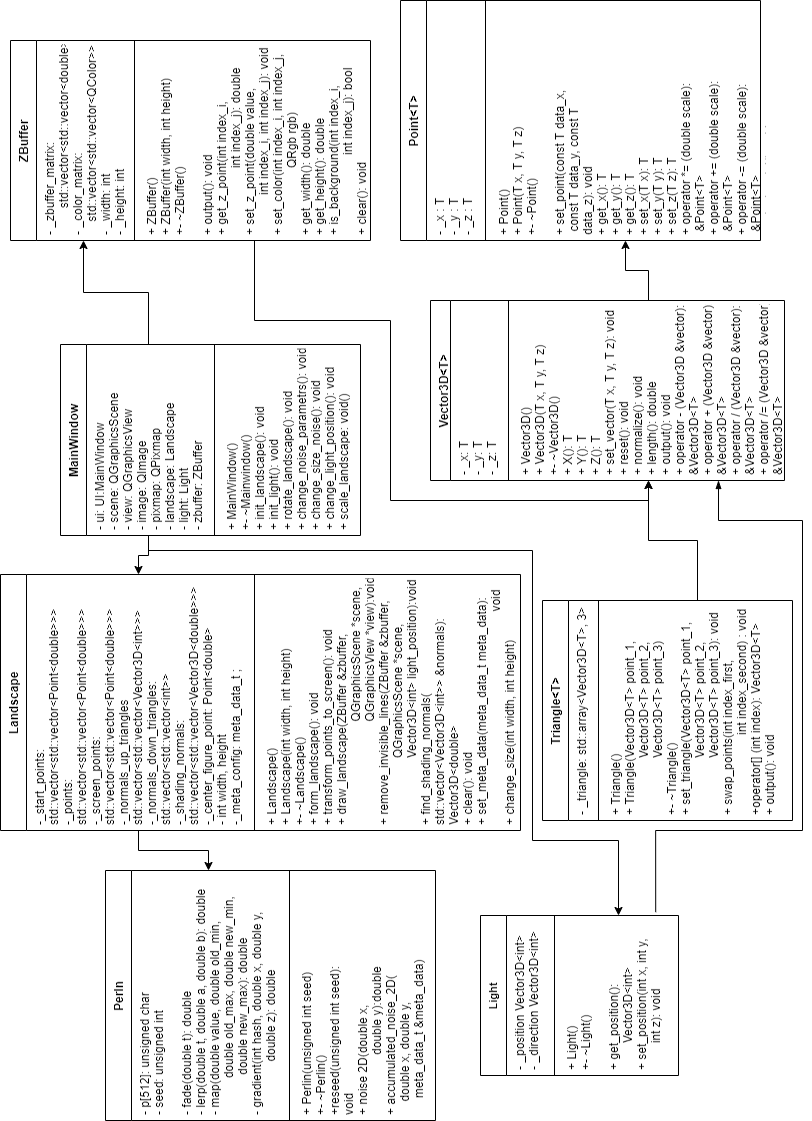

The diagram above was exported from draw.io. Its source (the exported page's mxGraphModel, read from the mxfile embedded in the PNG):
<mxGraphModel dx="1483" dy="856" grid="1" gridSize="10" guides="1" tooltips="1" connect="1" arrows="1" fold="1" page="1" pageScale="1" pageWidth="1169" pageHeight="827" math="0" shadow="0">
  <root>
    <mxCell id="0" />
    <mxCell id="1" parent="0" />
    <mxCell id="x_A3Bgs5jIyPgpAnWUdy-1" value="Point&lt;T&gt;" style="swimlane;fontStyle=1;align=center;verticalAlign=top;childLayout=stackLayout;horizontal=1;startSize=26;horizontalStack=0;resizeParent=1;resizeParentMax=0;resizeLast=0;collapsible=1;marginBottom=0;" vertex="1" parent="1">
      <mxGeometry x="920" y="408" width="240" height="360" as="geometry" />
    </mxCell>
    <mxCell id="x_A3Bgs5jIyPgpAnWUdy-2" value="- _x : T&#10;- _y : T&#10;- _z : T" style="text;strokeColor=none;fillColor=none;align=left;verticalAlign=top;spacingLeft=4;spacingRight=4;overflow=hidden;rotatable=0;points=[[0,0.5],[1,0.5]];portConstraint=eastwest;" vertex="1" parent="x_A3Bgs5jIyPgpAnWUdy-1">
      <mxGeometry y="26" width="240" height="54" as="geometry" />
    </mxCell>
    <mxCell id="x_A3Bgs5jIyPgpAnWUdy-3" value="" style="line;strokeWidth=1;fillColor=none;align=left;verticalAlign=middle;spacingTop=-1;spacingLeft=3;spacingRight=3;rotatable=0;labelPosition=right;points=[];portConstraint=eastwest;" vertex="1" parent="x_A3Bgs5jIyPgpAnWUdy-1">
      <mxGeometry y="80" width="240" height="10" as="geometry" />
    </mxCell>
    <mxCell id="x_A3Bgs5jIyPgpAnWUdy-4" value="+ Point()&#10;+ Point(T x, T y, T z)&#10;+- ~Point()&#10;&#10;+ set_point(const T data_x,&#10; const T data_y, const T &#10;data_z): void&#10;+ get_x(): T&#10;+ get_y(): T&#10;+ get_z(): T&#10;+ set_x(T x): T&#10;+ set_y(T y): T&#10;+ set_z(T z): T&#10;+ operator *= (double scale):&#10; &amp;Point&lt;T&gt;&#10;+ operator += (double scale):&#10; &amp;Point&lt;T&gt;&#10;+ operator -= (double scale):&#10; &amp;Point&lt;T&gt;&#10;+output_point(): void&#10;&#10;" style="text;strokeColor=none;fillColor=none;align=left;verticalAlign=top;spacingLeft=4;spacingRight=4;overflow=hidden;rotatable=0;points=[[0,0.5],[1,0.5]];portConstraint=eastwest;" vertex="1" parent="x_A3Bgs5jIyPgpAnWUdy-1">
      <mxGeometry y="90" width="240" height="270" as="geometry" />
    </mxCell>
    <mxCell id="x_A3Bgs5jIyPgpAnWUdy-5" value="Landscape" style="swimlane;fontStyle=1;align=center;verticalAlign=top;childLayout=stackLayout;horizontal=1;startSize=26;horizontalStack=0;resizeParent=1;resizeParentMax=0;resizeLast=0;collapsible=1;marginBottom=0;" vertex="1" parent="1">
      <mxGeometry x="330" y="8" width="256" height="520" as="geometry" />
    </mxCell>
    <mxCell id="x_A3Bgs5jIyPgpAnWUdy-6" value="-_start_points: &#10;std::vector&lt;std::vector&lt;Point&lt;double&gt;&gt;&gt;&#10;-_points: &#10;std::vector&lt;std::vector&lt;Point&lt;double&gt;&gt;&gt;      &#10;-_screen_points: &#10;std::vector&lt;std::vector&lt;Point&lt;double&gt;&gt;&gt;     &#10;-_normals_up_triangles&#10;std::vector&lt;std::vector&lt;Vector3D&lt;int&gt;&gt;&gt;    &#10;-_normals_down_triangles: &#10;std::vector&lt;std::vector&lt;int&gt;&gt;    &#10;-_shading_normals:&#10;std::vector&lt;std::vector&lt;Vector3D&lt;double&gt;&gt;&gt;&#10;-_center_figure_point: Point&lt;double&gt; &#10;- int width, height&#10;-_meta_config: meta_data_t ;&#10;" style="text;strokeColor=none;fillColor=none;align=left;verticalAlign=top;spacingLeft=4;spacingRight=4;overflow=hidden;rotatable=0;points=[[0,0.5],[1,0.5]];portConstraint=eastwest;" vertex="1" parent="x_A3Bgs5jIyPgpAnWUdy-5">
      <mxGeometry y="26" width="256" height="224" as="geometry" />
    </mxCell>
    <mxCell id="x_A3Bgs5jIyPgpAnWUdy-7" value="" style="line;strokeWidth=1;fillColor=none;align=left;verticalAlign=middle;spacingTop=-1;spacingLeft=3;spacingRight=3;rotatable=0;labelPosition=right;points=[];portConstraint=eastwest;" vertex="1" parent="x_A3Bgs5jIyPgpAnWUdy-5">
      <mxGeometry y="250" width="256" height="8" as="geometry" />
    </mxCell>
    <mxCell id="x_A3Bgs5jIyPgpAnWUdy-8" value="+ Landscape()&#10;+ Landscape(int width, int height)&#10;+- ~Landscape()&#10;+ form_landscape(): void&#10;+ transform_points_to_screen(): void&#10;+ draw_landscape(ZBuffer &amp;zbuffer,&#10;                               QGraphicsScene *scene,&#10;                               QGraphicsView *view):void&#10;+ remove_invisible_lines(ZBuffer &amp;zbuffer,&#10;                    QGraphicsScene *scene,&#10;                    Vector3D&lt;int&gt; light_position):void&#10;+ find_shading_normals(&#10;std::vector&lt;Vector3D&lt;int&gt;&gt; &amp;normals): &#10;Vector3D&lt;double&gt;&#10;+ clear(): void&#10;+ set_meta_data(meta_data_t meta_data):&#10;                                                                void&#10;+ change_size(int width, int height)&#10;" style="text;strokeColor=none;fillColor=none;align=left;verticalAlign=top;spacingLeft=4;spacingRight=4;overflow=hidden;rotatable=0;points=[[0,0.5],[1,0.5]];portConstraint=eastwest;" vertex="1" parent="x_A3Bgs5jIyPgpAnWUdy-5">
      <mxGeometry y="258" width="256" height="262" as="geometry" />
    </mxCell>
    <mxCell id="x_A3Bgs5jIyPgpAnWUdy-9" value="Vector3D&lt;T&gt;" style="swimlane;fontStyle=1;align=center;verticalAlign=top;childLayout=stackLayout;horizontal=1;startSize=20;horizontalStack=0;resizeParent=1;resizeParentMax=0;resizeLast=0;collapsible=1;marginBottom=0;" vertex="1" parent="1">
      <mxGeometry x="680" y="438" width="180" height="354" as="geometry" />
    </mxCell>
    <mxCell id="x_A3Bgs5jIyPgpAnWUdy-10" value="- _x: T&#10;- _y: T&#10;- _z: T" style="text;strokeColor=none;fillColor=none;align=left;verticalAlign=top;spacingLeft=4;spacingRight=4;overflow=hidden;rotatable=0;points=[[0,0.5],[1,0.5]];portConstraint=eastwest;" vertex="1" parent="x_A3Bgs5jIyPgpAnWUdy-9">
      <mxGeometry y="20" width="180" height="54" as="geometry" />
    </mxCell>
    <mxCell id="x_A3Bgs5jIyPgpAnWUdy-11" value="" style="line;strokeWidth=1;fillColor=none;align=left;verticalAlign=middle;spacingTop=-1;spacingLeft=3;spacingRight=3;rotatable=0;labelPosition=right;points=[];portConstraint=eastwest;" vertex="1" parent="x_A3Bgs5jIyPgpAnWUdy-9">
      <mxGeometry y="74" width="180" height="8" as="geometry" />
    </mxCell>
    <mxCell id="x_A3Bgs5jIyPgpAnWUdy-12" value="+ Vector3D()&#10;+ Vector3D(T x, T y, T z)&#10;+- ~Vector3D()&#10;+ X(): T&#10;+ Y(): T&#10;+ Z(): T&#10;+ set_vector(T x, T y, T z): void&#10;+ reset(): void&#10;+ normalize(): void&#10;+ length(): double&#10;+ output(): void&#10;+ operator - (Vector3D &amp;vector):&#10;&amp;Vector3D&lt;T&gt;&#10;+ operator + (Vector3D &amp;vector):&#10;&amp;Vector3D&lt;T&gt;&#10;+ operator / (Vector3D &amp;vector):&#10;&amp;Vector3D&lt;T&gt;&#10;+ operator /= (Vector3D &amp;vector):&#10;&amp;Vector3D&lt;T&gt;&#10;" style="text;strokeColor=none;fillColor=none;align=left;verticalAlign=top;spacingLeft=4;spacingRight=4;overflow=hidden;rotatable=0;points=[[0,0.5],[1,0.5]];portConstraint=eastwest;" vertex="1" parent="x_A3Bgs5jIyPgpAnWUdy-9">
      <mxGeometry y="82" width="180" height="272" as="geometry" />
    </mxCell>
    <mxCell id="x_A3Bgs5jIyPgpAnWUdy-13" value="ZBuffer" style="swimlane;fontStyle=1;align=center;verticalAlign=top;childLayout=stackLayout;horizontal=1;startSize=26;horizontalStack=0;resizeParent=1;resizeParentMax=0;resizeLast=0;collapsible=1;marginBottom=0;" vertex="1" parent="1">
      <mxGeometry x="920" y="18" width="200" height="360" as="geometry" />
    </mxCell>
    <mxCell id="x_A3Bgs5jIyPgpAnWUdy-14" value="- _zbuffer_matrix: &#10;        std::vector&lt;std::vector&lt;double&gt;&gt;&#10;- _color_matrix:&#10;    std::vector&lt;std::vector&lt;QColor&gt;&gt;&#10;- _width: int&#10;- _height: int&#10;" style="text;strokeColor=none;fillColor=none;align=left;verticalAlign=top;spacingLeft=4;spacingRight=4;overflow=hidden;rotatable=0;points=[[0,0.5],[1,0.5]];portConstraint=eastwest;" vertex="1" parent="x_A3Bgs5jIyPgpAnWUdy-13">
      <mxGeometry y="26" width="200" height="94" as="geometry" />
    </mxCell>
    <mxCell id="x_A3Bgs5jIyPgpAnWUdy-15" value="" style="line;strokeWidth=1;fillColor=none;align=left;verticalAlign=middle;spacingTop=-1;spacingLeft=3;spacingRight=3;rotatable=0;labelPosition=right;points=[];portConstraint=eastwest;" vertex="1" parent="x_A3Bgs5jIyPgpAnWUdy-13">
      <mxGeometry y="120" width="200" height="8" as="geometry" />
    </mxCell>
    <mxCell id="x_A3Bgs5jIyPgpAnWUdy-16" value="+ ZBuffer()&#10;+ ZBuffer(int width, int height)&#10;+- ~ZBuffer()&#10;&#10;+ output(): void&#10;+ get_z_point(int index_i,&#10;                    int index_j): double&#10;+ set_z_point(double value, &#10;            int index_i, int index_j): void&#10;+ set_color(int index_i, int index_j,&#10;                    QRgb rgb)&#10;+ get_width(): double&#10;+ get_height(): double&#10;+ is_background(int index_i,&#10;                        int index_j): bool&#10;+ clear(): void&#10;&#10;" style="text;strokeColor=none;fillColor=none;align=left;verticalAlign=top;spacingLeft=4;spacingRight=4;overflow=hidden;rotatable=0;points=[[0,0.5],[1,0.5]];portConstraint=eastwest;" vertex="1" parent="x_A3Bgs5jIyPgpAnWUdy-13">
      <mxGeometry y="128" width="200" height="232" as="geometry" />
    </mxCell>
    <mxCell id="x_A3Bgs5jIyPgpAnWUdy-21" value="Triangle&lt;T&gt;" style="swimlane;fontStyle=1;align=center;verticalAlign=top;childLayout=stackLayout;horizontal=1;startSize=26;horizontalStack=0;resizeParent=1;resizeParentMax=0;resizeLast=0;collapsible=1;marginBottom=0;" vertex="1" parent="1">
      <mxGeometry x="340" y="550" width="220" height="250" as="geometry" />
    </mxCell>
    <mxCell id="x_A3Bgs5jIyPgpAnWUdy-22" value="- _triangle: std::array&lt;Vector3D&lt;T&gt;, 3&gt;" style="text;strokeColor=none;fillColor=none;align=left;verticalAlign=top;spacingLeft=4;spacingRight=4;overflow=hidden;rotatable=0;points=[[0,0.5],[1,0.5]];portConstraint=eastwest;" vertex="1" parent="x_A3Bgs5jIyPgpAnWUdy-21">
      <mxGeometry y="26" width="220" height="26" as="geometry" />
    </mxCell>
    <mxCell id="x_A3Bgs5jIyPgpAnWUdy-23" value="" style="line;strokeWidth=1;fillColor=none;align=left;verticalAlign=middle;spacingTop=-1;spacingLeft=3;spacingRight=3;rotatable=0;labelPosition=right;points=[];portConstraint=eastwest;" vertex="1" parent="x_A3Bgs5jIyPgpAnWUdy-21">
      <mxGeometry y="52" width="220" height="8" as="geometry" />
    </mxCell>
    <mxCell id="x_A3Bgs5jIyPgpAnWUdy-24" value="+ Triangle()&#10;+ Triangle(Vector3D&lt;T&gt; point_1,&#10;                 Vector3D&lt;T&gt; point_2,&#10;                 Vector3D&lt;T&gt; point_3)&#10;+- ~Triangle()&#10;+ set_triangle(Vector3D&lt;T&gt; point_1,&#10;                 Vector3D&lt;T&gt; point_2,&#10;                 Vector3D&lt;T&gt; point_3): void&#10;+ swap_points(int index_first,&#10;                        int index_second) : void&#10;+operator[] (int index): Vector3D&lt;T&gt;&#10;+ output(): void" style="text;strokeColor=none;fillColor=none;align=left;verticalAlign=top;spacingLeft=4;spacingRight=4;overflow=hidden;rotatable=0;points=[[0,0.5],[1,0.5]];portConstraint=eastwest;" vertex="1" parent="x_A3Bgs5jIyPgpAnWUdy-21">
      <mxGeometry y="60" width="220" height="190" as="geometry" />
    </mxCell>
    <mxCell id="x_A3Bgs5jIyPgpAnWUdy-31" value="Perln" style="swimlane;fontStyle=1;align=center;verticalAlign=top;childLayout=stackLayout;horizontal=1;startSize=26;horizontalStack=0;resizeParent=1;resizeParentMax=0;resizeLast=0;collapsible=1;marginBottom=0;fontColor=#000000;" vertex="1" parent="1">
      <mxGeometry x="40" y="113" width="250" height="330" as="geometry" />
    </mxCell>
    <mxCell id="x_A3Bgs5jIyPgpAnWUdy-32" value="- p[512]: unsigned char&#10;- seed: unsigned int&#10;&#10;- fade(double t): double&#10;- lerp(double t, double a, double b): double&#10;- map(double value, double old_min,&#10;           double old_max, double new_min,&#10;            double new_max): double&#10;- gradient(int hash, double x, double y, &#10;                double z): double&#10;" style="text;strokeColor=none;fillColor=none;align=left;verticalAlign=top;spacingLeft=4;spacingRight=4;overflow=hidden;rotatable=0;points=[[0,0.5],[1,0.5]];portConstraint=eastwest;" vertex="1" parent="x_A3Bgs5jIyPgpAnWUdy-31">
      <mxGeometry y="26" width="250" height="154" as="geometry" />
    </mxCell>
    <mxCell id="x_A3Bgs5jIyPgpAnWUdy-33" value="" style="line;strokeWidth=1;fillColor=none;align=left;verticalAlign=middle;spacingTop=-1;spacingLeft=3;spacingRight=3;rotatable=0;labelPosition=right;points=[];portConstraint=eastwest;" vertex="1" parent="x_A3Bgs5jIyPgpAnWUdy-31">
      <mxGeometry y="180" width="250" height="8" as="geometry" />
    </mxCell>
    <mxCell id="x_A3Bgs5jIyPgpAnWUdy-34" value="+ Perlin(unsigned int seed)&#10;+- ~Perlin()&#10;+reseed(unsigned int seed): &#10;void&#10;+ noise 2D(double x,&#10;                  double y):double&#10;+ accumulated_noise_2D(&#10;    double x, double y,&#10;     meta_data_t &amp;meta_data)" style="text;strokeColor=none;fillColor=none;align=left;verticalAlign=top;spacingLeft=4;spacingRight=4;overflow=hidden;rotatable=0;points=[[0,0.5],[1,0.5]];portConstraint=eastwest;" vertex="1" parent="x_A3Bgs5jIyPgpAnWUdy-31">
      <mxGeometry y="188" width="250" height="142" as="geometry" />
    </mxCell>
    <mxCell id="x_A3Bgs5jIyPgpAnWUdy-39" value="MainWindow" style="swimlane;fontStyle=1;align=center;verticalAlign=top;childLayout=stackLayout;horizontal=1;startSize=26;horizontalStack=0;resizeParent=1;resizeParentMax=0;resizeLast=0;collapsible=1;marginBottom=0;fontColor=#000000;" vertex="1" parent="1">
      <mxGeometry x="625" y="68" width="191" height="300" as="geometry" />
    </mxCell>
    <mxCell id="x_A3Bgs5jIyPgpAnWUdy-40" value="- ui: UI:MainWindow&#10;- scene: QGraphicsScene&#10;- view: QGraphicsView&#10;- image: QImage&#10;- pixmap: QPixmap&#10;- landscape: Landscape&#10;- light: Light&#10;- zbuffer: ZBuffer" style="text;strokeColor=none;fillColor=none;align=left;verticalAlign=top;spacingLeft=4;spacingRight=4;overflow=hidden;rotatable=0;points=[[0,0.5],[1,0.5]];portConstraint=eastwest;" vertex="1" parent="x_A3Bgs5jIyPgpAnWUdy-39">
      <mxGeometry y="26" width="191" height="124" as="geometry" />
    </mxCell>
    <mxCell id="x_A3Bgs5jIyPgpAnWUdy-41" value="" style="line;strokeWidth=1;fillColor=none;align=left;verticalAlign=middle;spacingTop=-1;spacingLeft=3;spacingRight=3;rotatable=0;labelPosition=right;points=[];portConstraint=eastwest;" vertex="1" parent="x_A3Bgs5jIyPgpAnWUdy-39">
      <mxGeometry y="150" width="191" height="8" as="geometry" />
    </mxCell>
    <mxCell id="x_A3Bgs5jIyPgpAnWUdy-42" value="+ MainWindow()&#10;+- ~Mainwindow()&#10;+ init_landscape(): void&#10;+ init_light(): void&#10;+ rotate_landscape(): void&#10;+ change_noise_parametrs(): void&#10;+ change_size_noise(): void&#10;+ change_light_position(): void&#10;+ scale_landscape: void()" style="text;strokeColor=none;fillColor=none;align=left;verticalAlign=top;spacingLeft=4;spacingRight=4;overflow=hidden;rotatable=0;points=[[0,0.5],[1,0.5]];portConstraint=eastwest;" vertex="1" parent="x_A3Bgs5jIyPgpAnWUdy-39">
      <mxGeometry y="158" width="191" height="142" as="geometry" />
    </mxCell>
    <mxCell id="x_A3Bgs5jIyPgpAnWUdy-48" style="edgeStyle=orthogonalEdgeStyle;rounded=0;orthogonalLoop=1;jettySize=auto;html=1;exitX=0;exitY=0.5;exitDx=0;exitDy=0;entryX=1;entryY=0.5;entryDx=0;entryDy=0;fontColor=#000000;" edge="1" parent="1" source="x_A3Bgs5jIyPgpAnWUdy-40" target="x_A3Bgs5jIyPgpAnWUdy-6">
      <mxGeometry relative="1" as="geometry" />
    </mxCell>
    <mxCell id="x_A3Bgs5jIyPgpAnWUdy-50" style="edgeStyle=orthogonalEdgeStyle;rounded=0;orthogonalLoop=1;jettySize=auto;html=1;exitX=0;exitY=0.5;exitDx=0;exitDy=0;entryX=1;entryY=0.5;entryDx=0;entryDy=0;fontColor=#000000;" edge="1" parent="1" source="x_A3Bgs5jIyPgpAnWUdy-6" target="x_A3Bgs5jIyPgpAnWUdy-32">
      <mxGeometry relative="1" as="geometry" />
    </mxCell>
    <mxCell id="x_A3Bgs5jIyPgpAnWUdy-54" style="edgeStyle=orthogonalEdgeStyle;rounded=0;orthogonalLoop=1;jettySize=auto;html=1;exitX=1;exitY=0.5;exitDx=0;exitDy=0;entryX=0;entryY=0.5;entryDx=0;entryDy=0;fontColor=#000000;" edge="1" parent="1" source="x_A3Bgs5jIyPgpAnWUdy-40" target="x_A3Bgs5jIyPgpAnWUdy-14">
      <mxGeometry relative="1" as="geometry" />
    </mxCell>
    <mxCell id="x_A3Bgs5jIyPgpAnWUdy-56" style="edgeStyle=orthogonalEdgeStyle;rounded=0;orthogonalLoop=1;jettySize=auto;html=1;exitX=0;exitY=0.5;exitDx=0;exitDy=0;entryX=0;entryY=0.5;entryDx=0;entryDy=0;fontColor=#000000;" edge="1" parent="1" source="x_A3Bgs5jIyPgpAnWUdy-16" target="x_A3Bgs5jIyPgpAnWUdy-12">
      <mxGeometry relative="1" as="geometry">
        <Array as="points">
          <mxPoint x="840" y="262" />
          <mxPoint x="840" y="398" />
          <mxPoint x="660" y="398" />
          <mxPoint x="660" y="656" />
        </Array>
      </mxGeometry>
    </mxCell>
    <mxCell id="x_A3Bgs5jIyPgpAnWUdy-57" style="edgeStyle=orthogonalEdgeStyle;rounded=0;orthogonalLoop=1;jettySize=auto;html=1;exitX=1;exitY=0.5;exitDx=0;exitDy=0;fontColor=#000000;" edge="1" parent="1" source="x_A3Bgs5jIyPgpAnWUdy-12" target="x_A3Bgs5jIyPgpAnWUdy-4">
      <mxGeometry relative="1" as="geometry" />
    </mxCell>
    <mxCell id="x_A3Bgs5jIyPgpAnWUdy-60" style="edgeStyle=orthogonalEdgeStyle;rounded=0;orthogonalLoop=1;jettySize=auto;html=1;exitX=1;exitY=0.5;exitDx=0;exitDy=0;entryX=0;entryY=0.5;entryDx=0;entryDy=0;fontSize=11;fontColor=#000000;" edge="1" parent="1" source="x_A3Bgs5jIyPgpAnWUdy-24" target="x_A3Bgs5jIyPgpAnWUdy-12">
      <mxGeometry relative="1" as="geometry" />
    </mxCell>
    <mxCell id="x_A3Bgs5jIyPgpAnWUdy-61" value="Light" style="swimlane;fontStyle=1;align=center;verticalAlign=top;childLayout=stackLayout;horizontal=1;startSize=26;horizontalStack=0;resizeParent=1;resizeParentMax=0;resizeLast=0;collapsible=1;marginBottom=0;fontSize=11;fontColor=#000000;" vertex="1" parent="1">
      <mxGeometry x="85" y="488" width="160" height="198" as="geometry" />
    </mxCell>
    <mxCell id="x_A3Bgs5jIyPgpAnWUdy-62" value="- _position Vector3D&lt;int&gt;&#10;- _direction Vector3D&lt;int&gt;" style="text;strokeColor=none;fillColor=none;align=left;verticalAlign=top;spacingLeft=4;spacingRight=4;overflow=hidden;rotatable=0;points=[[0,0.5],[1,0.5]];portConstraint=eastwest;" vertex="1" parent="x_A3Bgs5jIyPgpAnWUdy-61">
      <mxGeometry y="26" width="160" height="44" as="geometry" />
    </mxCell>
    <mxCell id="x_A3Bgs5jIyPgpAnWUdy-63" value="" style="line;strokeWidth=1;fillColor=none;align=left;verticalAlign=middle;spacingTop=-1;spacingLeft=3;spacingRight=3;rotatable=0;labelPosition=right;points=[];portConstraint=eastwest;" vertex="1" parent="x_A3Bgs5jIyPgpAnWUdy-61">
      <mxGeometry y="70" width="160" height="8" as="geometry" />
    </mxCell>
    <mxCell id="x_A3Bgs5jIyPgpAnWUdy-64" value="+ Light()&#10;+- ~Light()&#10;&#10;+ get_position(): &#10;        Vector3D&lt;int&gt;&#10;+ set_position(int x, int y,&#10;        int z): void&#10;" style="text;strokeColor=none;fillColor=none;align=left;verticalAlign=top;spacingLeft=4;spacingRight=4;overflow=hidden;rotatable=0;points=[[0,0.5],[1,0.5]];portConstraint=eastwest;" vertex="1" parent="x_A3Bgs5jIyPgpAnWUdy-61">
      <mxGeometry y="78" width="160" height="120" as="geometry" />
    </mxCell>
    <mxCell id="x_A3Bgs5jIyPgpAnWUdy-66" style="edgeStyle=orthogonalEdgeStyle;rounded=0;orthogonalLoop=1;jettySize=auto;html=1;exitX=0;exitY=0.5;exitDx=0;exitDy=0;entryX=1;entryY=0.5;entryDx=0;entryDy=0;fontSize=11;fontColor=#000000;" edge="1" parent="1" source="x_A3Bgs5jIyPgpAnWUdy-40" target="x_A3Bgs5jIyPgpAnWUdy-64">
      <mxGeometry relative="1" as="geometry">
        <Array as="points">
          <mxPoint x="610" y="156" />
          <mxPoint x="610" y="540" />
          <mxPoint x="320" y="540" />
          <mxPoint x="320" y="626" />
        </Array>
      </mxGeometry>
    </mxCell>
    <mxCell id="x_A3Bgs5jIyPgpAnWUdy-67" style="edgeStyle=orthogonalEdgeStyle;rounded=0;orthogonalLoop=1;jettySize=auto;html=1;entryX=1.021;entryY=0.81;entryDx=0;entryDy=0;entryPerimeter=0;fontSize=11;fontColor=#000000;startArrow=blockThin;startFill=1;endArrow=none;endFill=0;" edge="1" parent="1" target="x_A3Bgs5jIyPgpAnWUdy-64">
      <mxGeometry relative="1" as="geometry">
        <mxPoint x="680" y="726" as="sourcePoint" />
        <Array as="points">
          <mxPoint x="640" y="726" />
          <mxPoint x="640" y="810" />
          <mxPoint x="330" y="810" />
          <mxPoint x="330" y="663" />
        </Array>
      </mxGeometry>
    </mxCell>
  </root>
</mxGraphModel>